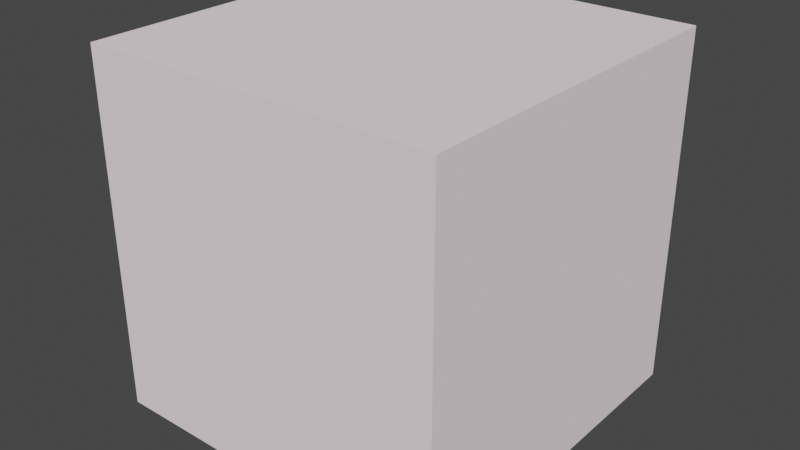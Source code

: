# Source: room-template.blend  (saved by Blender 2.81.16; exported with 4.5.12 LTS)
import bpy
from mathutils import Matrix  # noqa: F401  (used for matrix-valued properties, if any)

bpy.ops.wm.read_factory_settings(use_empty=True)
scene = bpy.context.scene
scene.name = 'Scene'

# ---- materials (node trees are filled in below, after node groups)
mat_walls = bpy.data.materials.new('Walls')
mat_walls.use_transparent_shadow = False
mat_walls.diffuse_color = (0.1107, 0.1011, 0.07545, 1.0)

# ---- material node trees
mat_walls.use_nodes = True; mat_walls.node_tree.nodes.clear()
_N = mat_walls.node_tree.nodes; _L = mat_walls.node_tree.links
n0 = _N.new('ShaderNodeOutputMaterial'); n0.name = 'Material Output'; n0.location = (1250, 0)
n1 = _N.new('ShaderNodeBsdfPrincipled'); n1.name = 'Principled BSDF'; n1.location = (0, 0)
n1.distribution = 'GGX'
n1.subsurface_method = 'BURLEY'
n1.inputs[0].default_value = (1.0, 0.8697, 0.9261, 1.0)
n1.inputs[2].default_value = 0.4171
n1.inputs[3].default_value = 1.45
n1.inputs[13].default_value = 0.0
n1.inputs[27].default_value = (0.0, 0.0, 0.0, 1.0)
n1.inputs[28].default_value = 1.0
_L.new(n1.outputs[0], n0.inputs[0])
n0.is_active_output = True

# ---- world
world_world = bpy.data.worlds.new('World'); scene.world = world_world
world_world.use_nodes = True; world_world.node_tree.nodes.clear()
_N = world_world.node_tree.nodes; _L = world_world.node_tree.links
n0 = _N.new('ShaderNodeOutputWorld'); n0.name = 'World Output'; n0.location = (300, 300)
n1 = _N.new('ShaderNodeBackground'); n1.name = 'Background'; n1.location = (10, 300)
n1.inputs[0].default_value = (0.05088, 0.05088, 0.05088, 1.0)
_L.new(n1.outputs[0], n0.inputs[0])
n0.is_active_output = True
world_world.color = (0.05088, 0.05088, 0.05088)
world_world.use_sun_shadow = False
world_world.sun_shadow_jitter_overblur = 0.0

# ---- meshes
me_cube_002 = bpy.data.meshes.new('Cube.002')
me_cube_002.from_pydata([(-6.456, -6.456, -6.456), (-6.456, -6.456, 6.456), (-6.456, 6.456, -6.456), (-6.456, 6.456, 6.456), (6.456, -6.456, -6.456), (6.456, -6.456, 6.456), (6.456, 6.456, -6.456), (6.456, 6.456, 6.456)], [], [(0, 2, 3, 1), (2, 6, 7, 3), (6, 4, 5, 7), (4, 0, 1, 5), (2, 0, 4, 6), (7, 5, 1, 3)])
_uv = me_cube_002.uv_layers.new(name='UVMap')
_uv.uv.foreach_set('vector', [0.375, 0.0, 0.375, 0.25, 0.625, 0.25, 0.625, 0.0, 0.375, 0.25, 0.375, 0.5, 0.625, 0.5, 0.625, 0.25, 0.375, 0.5, 0.375, 0.75, 0.625, 0.75, 0.625, 0.5, 0.375, 0.75, 0.375, 1.0, 0.625, 1.0, 0.625, 0.75, 0.125, 0.5, 0.125, 0.75, 0.375, 0.75, 0.375, 0.5, 0.625, 0.5, 0.625, 0.75, 0.875, 0.75, 0.875, 0.5])
me_cube_002.materials.append(mat_walls)
me_cube_002.use_remesh_fix_poles = True
me_cube_002.use_remesh_preserve_attributes = False
me_cube_002.use_mirror_vertex_groups = False
me_cube_002.update()

# ---- objects
ob_minimum_space = bpy.data.objects.new('Minimum space', me_cube_002)

# ---- transforms, parenting, visibility, modifiers, constraints
ob_minimum_space.location = (0.0, 0.0, 5.151)
ob_minimum_space.lineart.crease_threshold = 0.0

# ---- collection membership
scene.collection.objects.link(ob_minimum_space)

# ---- scene / render settings (as saved in the file)
scene.frame_start = 1; scene.frame_end = 250; scene.frame_set(1)
scene.render.engine = 'BLENDER_EEVEE_NEXT'
scene.cycles.use_denoising = False
scene.cycles.samples = 128
scene.cycles.sampling_pattern = 'TABULATED_SOBOL'
scene.cycles.use_adaptive_sampling = False
scene.cycles.use_light_tree = False
scene.view_settings.view_transform = 'Filmic'
bpy.context.view_layer.update()

# ---- added for rendering (the .blend has no active camera and no usable light): camera, sun
cam_auto = bpy.data.cameras.new('AutoCamera')
cam_auto.lens = 50.0
cam_auto.sensor_width = 36.0
cam_auto.clip_end = 1000.0
ob_auto_camera = bpy.data.objects.new('AutoCamera', cam_auto)
scene.collection.objects.link(ob_auto_camera)
ob_auto_camera.location = (20.6903, -24.8284, 21.703)
ob_auto_camera.rotation_euler = (1.09748, -7.21219e-08, 0.694738)
scene.camera = ob_auto_camera
light_auto_sun = bpy.data.lights.new('AutoSun', 'SUN')
light_auto_sun.energy = 3.0
light_auto_sun.angle = 0.0523599
ob_auto_sun = bpy.data.objects.new('AutoSun', light_auto_sun)
scene.collection.objects.link(ob_auto_sun)
ob_auto_sun.rotation_euler = (0.872665, 0.174533, 0.523599)
bpy.context.view_layer.update()
